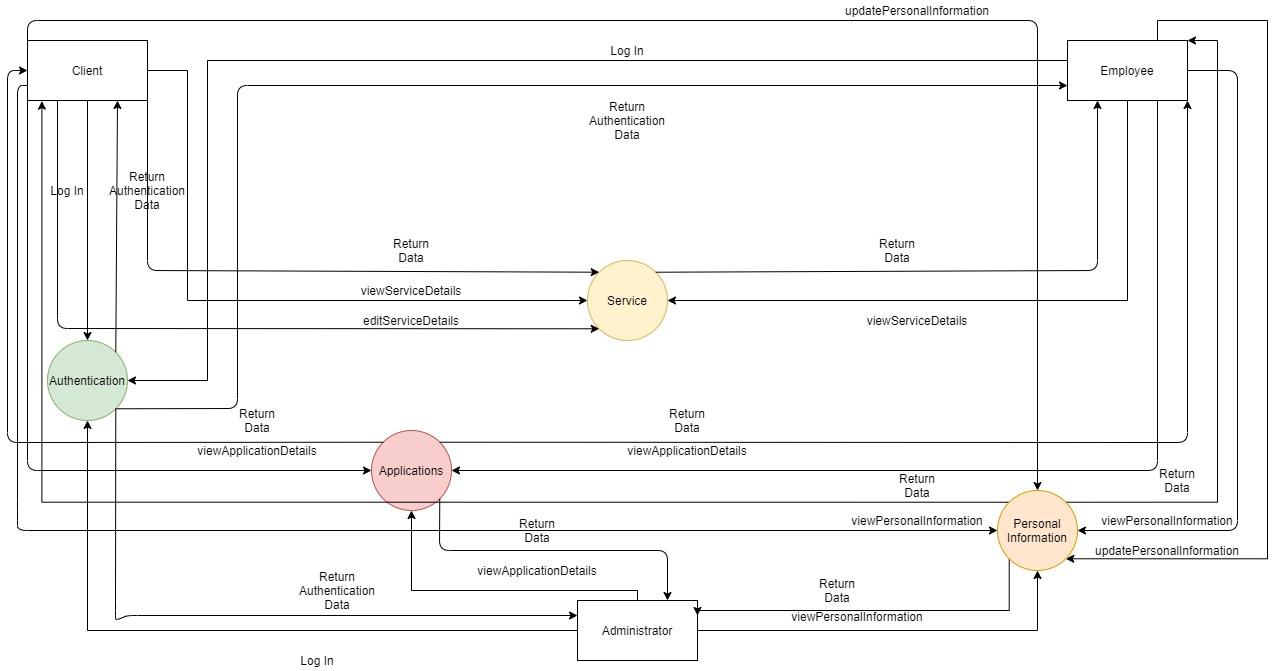

The diagram above was exported from draw.io. Its source (the exported page's mxGraphModel, read from the mxfile embedded in the PNG):
<mxGraphModel dx="1038" dy="2917" grid="1" gridSize="10" guides="1" tooltips="1" connect="1" arrows="1" fold="1" page="1" pageScale="1" pageWidth="827" pageHeight="1169" background="#ffffff" math="0" shadow="0">
  <root>
    <mxCell id="0" />
    <mxCell id="1" parent="0" />
    <mxCell id="XSVP00uAhKRp3uGjmcme-1" style="edgeStyle=orthogonalEdgeStyle;rounded=0;orthogonalLoop=1;jettySize=auto;html=1;entryX=0.5;entryY=0;entryDx=0;entryDy=0;" edge="1" parent="1" source="XSVP00uAhKRp3uGjmcme-3" target="XSVP00uAhKRp3uGjmcme-16">
      <mxGeometry relative="1" as="geometry" />
    </mxCell>
    <mxCell id="XSVP00uAhKRp3uGjmcme-2" style="edgeStyle=orthogonalEdgeStyle;rounded=0;orthogonalLoop=1;jettySize=auto;html=1;entryX=0;entryY=0.5;entryDx=0;entryDy=0;" edge="1" parent="1" source="XSVP00uAhKRp3uGjmcme-3" target="XSVP00uAhKRp3uGjmcme-25">
      <mxGeometry relative="1" as="geometry">
        <Array as="points">
          <mxPoint x="190" y="-1120" />
          <mxPoint x="190" y="-890" />
        </Array>
      </mxGeometry>
    </mxCell>
    <mxCell id="XSVP00uAhKRp3uGjmcme-3" value="Client" style="rounded=0;whiteSpace=wrap;html=1;shadow=0;" vertex="1" parent="1">
      <mxGeometry x="30" y="-1150" width="120" height="60" as="geometry" />
    </mxCell>
    <mxCell id="XSVP00uAhKRp3uGjmcme-4" style="edgeStyle=orthogonalEdgeStyle;rounded=0;orthogonalLoop=1;jettySize=auto;html=1;entryX=0.5;entryY=1;entryDx=0;entryDy=0;" edge="1" parent="1" source="XSVP00uAhKRp3uGjmcme-8" target="XSVP00uAhKRp3uGjmcme-16">
      <mxGeometry relative="1" as="geometry" />
    </mxCell>
    <mxCell id="XSVP00uAhKRp3uGjmcme-5" style="edgeStyle=orthogonalEdgeStyle;rounded=0;orthogonalLoop=1;jettySize=auto;html=1;entryX=0.5;entryY=1;entryDx=0;entryDy=0;" edge="1" parent="1" source="XSVP00uAhKRp3uGjmcme-8" target="XSVP00uAhKRp3uGjmcme-34">
      <mxGeometry relative="1" as="geometry">
        <Array as="points">
          <mxPoint x="640" y="-600" />
          <mxPoint x="414" y="-600" />
        </Array>
      </mxGeometry>
    </mxCell>
    <mxCell id="XSVP00uAhKRp3uGjmcme-6" style="edgeStyle=orthogonalEdgeStyle;rounded=0;orthogonalLoop=1;jettySize=auto;html=1;entryX=0.5;entryY=1;entryDx=0;entryDy=0;" edge="1" parent="1" source="XSVP00uAhKRp3uGjmcme-8" target="XSVP00uAhKRp3uGjmcme-49">
      <mxGeometry relative="1" as="geometry" />
    </mxCell>
    <mxCell id="XSVP00uAhKRp3uGjmcme-8" value="Administrator" style="rounded=0;whiteSpace=wrap;html=1;" vertex="1" parent="1">
      <mxGeometry x="580" y="-590" width="120" height="60" as="geometry" />
    </mxCell>
    <mxCell id="XSVP00uAhKRp3uGjmcme-9" style="edgeStyle=orthogonalEdgeStyle;rounded=0;orthogonalLoop=1;jettySize=auto;html=1;entryX=1;entryY=0.5;entryDx=0;entryDy=0;" edge="1" parent="1" source="XSVP00uAhKRp3uGjmcme-15" target="XSVP00uAhKRp3uGjmcme-16">
      <mxGeometry relative="1" as="geometry">
        <Array as="points">
          <mxPoint x="210" y="-1130" />
          <mxPoint x="210" y="-810" />
        </Array>
      </mxGeometry>
    </mxCell>
    <mxCell id="XSVP00uAhKRp3uGjmcme-10" style="edgeStyle=orthogonalEdgeStyle;rounded=0;orthogonalLoop=1;jettySize=auto;html=1;entryX=1;entryY=0.5;entryDx=0;entryDy=0;" edge="1" parent="1" source="XSVP00uAhKRp3uGjmcme-15" target="XSVP00uAhKRp3uGjmcme-25">
      <mxGeometry relative="1" as="geometry">
        <Array as="points">
          <mxPoint x="1130" y="-890" />
        </Array>
      </mxGeometry>
    </mxCell>
    <mxCell id="XSVP00uAhKRp3uGjmcme-11" style="edgeStyle=orthogonalEdgeStyle;rounded=0;orthogonalLoop=1;jettySize=auto;html=1;exitX=0.75;exitY=0;exitDx=0;exitDy=0;entryX=1;entryY=1;entryDx=0;entryDy=0;" edge="1" parent="1" source="XSVP00uAhKRp3uGjmcme-15" target="XSVP00uAhKRp3uGjmcme-49">
      <mxGeometry relative="1" as="geometry">
        <Array as="points">
          <mxPoint x="1160" y="-1170" />
          <mxPoint x="1270" y="-1170" />
          <mxPoint x="1270" y="-632" />
        </Array>
      </mxGeometry>
    </mxCell>
    <mxCell id="XSVP00uAhKRp3uGjmcme-15" value="Employee" style="rounded=0;whiteSpace=wrap;html=1;" vertex="1" parent="1">
      <mxGeometry x="1070" y="-1150" width="120" height="60" as="geometry" />
    </mxCell>
    <mxCell id="XSVP00uAhKRp3uGjmcme-16" value="Authentication" style="ellipse;whiteSpace=wrap;html=1;aspect=fixed;fillColor=#d5e8d4;strokeColor=#82b366;" vertex="1" parent="1">
      <mxGeometry x="50" y="-850" width="80" height="80" as="geometry" />
    </mxCell>
    <mxCell id="XSVP00uAhKRp3uGjmcme-17" value="Log In" style="text;html=1;strokeColor=none;fillColor=none;align=center;verticalAlign=middle;whiteSpace=wrap;rounded=0;shadow=0;" vertex="1" parent="1">
      <mxGeometry x="50" y="-1010" width="40" height="20" as="geometry" />
    </mxCell>
    <mxCell id="XSVP00uAhKRp3uGjmcme-18" value="" style="endArrow=classic;html=1;exitX=1;exitY=0;exitDx=0;exitDy=0;entryX=0.75;entryY=1;entryDx=0;entryDy=0;" edge="1" parent="1" source="XSVP00uAhKRp3uGjmcme-16" target="XSVP00uAhKRp3uGjmcme-3">
      <mxGeometry width="50" height="50" relative="1" as="geometry">
        <mxPoint x="500" y="-880" as="sourcePoint" />
        <mxPoint x="550" y="-930" as="targetPoint" />
      </mxGeometry>
    </mxCell>
    <mxCell id="XSVP00uAhKRp3uGjmcme-19" value="Return Authentication Data" style="text;html=1;strokeColor=none;fillColor=none;align=center;verticalAlign=middle;whiteSpace=wrap;rounded=0;shadow=0;" vertex="1" parent="1">
      <mxGeometry x="130" y="-1010" width="40" height="20" as="geometry" />
    </mxCell>
    <mxCell id="XSVP00uAhKRp3uGjmcme-20" value="" style="endArrow=classic;html=1;exitX=1;exitY=1;exitDx=0;exitDy=0;entryX=0;entryY=0.25;entryDx=0;entryDy=0;" edge="1" parent="1" source="XSVP00uAhKRp3uGjmcme-16" target="XSVP00uAhKRp3uGjmcme-8">
      <mxGeometry width="50" height="50" relative="1" as="geometry">
        <mxPoint x="500" y="-690" as="sourcePoint" />
        <mxPoint x="550" y="-740" as="targetPoint" />
        <Array as="points">
          <mxPoint x="118" y="-580" />
          <mxPoint x="118" y="-570" />
          <mxPoint x="130" y="-575" />
        </Array>
      </mxGeometry>
    </mxCell>
    <mxCell id="XSVP00uAhKRp3uGjmcme-21" value="Log In" style="text;html=1;strokeColor=none;fillColor=none;align=center;verticalAlign=middle;whiteSpace=wrap;rounded=0;shadow=0;" vertex="1" parent="1">
      <mxGeometry x="300" y="-540" width="40" height="20" as="geometry" />
    </mxCell>
    <mxCell id="XSVP00uAhKRp3uGjmcme-22" value="" style="endArrow=classic;html=1;exitX=1;exitY=1;exitDx=0;exitDy=0;entryX=0;entryY=0.75;entryDx=0;entryDy=0;" edge="1" parent="1" source="XSVP00uAhKRp3uGjmcme-16" target="XSVP00uAhKRp3uGjmcme-15">
      <mxGeometry width="50" height="50" relative="1" as="geometry">
        <mxPoint x="530" y="-820" as="sourcePoint" />
        <mxPoint x="580" y="-870" as="targetPoint" />
        <Array as="points">
          <mxPoint x="240" y="-782" />
          <mxPoint x="240" y="-1105" />
        </Array>
      </mxGeometry>
    </mxCell>
    <mxCell id="XSVP00uAhKRp3uGjmcme-23" value="Log In" style="text;html=1;strokeColor=none;fillColor=none;align=center;verticalAlign=middle;whiteSpace=wrap;rounded=0;shadow=0;" vertex="1" parent="1">
      <mxGeometry x="610" y="-1150" width="40" height="20" as="geometry" />
    </mxCell>
    <mxCell id="XSVP00uAhKRp3uGjmcme-24" value="Return Authentication Data" style="text;html=1;strokeColor=none;fillColor=none;align=center;verticalAlign=middle;whiteSpace=wrap;rounded=0;shadow=0;" vertex="1" parent="1">
      <mxGeometry x="610" y="-1080" width="40" height="20" as="geometry" />
    </mxCell>
    <mxCell id="XSVP00uAhKRp3uGjmcme-25" value="Service" style="ellipse;whiteSpace=wrap;html=1;aspect=fixed;shadow=0;fillColor=#fff2cc;strokeColor=#d6b656;" vertex="1" parent="1">
      <mxGeometry x="590" y="-930" width="80" height="80" as="geometry" />
    </mxCell>
    <mxCell id="XSVP00uAhKRp3uGjmcme-26" value="viewServiceDetails" style="text;html=1;strokeColor=none;fillColor=none;align=center;verticalAlign=middle;whiteSpace=wrap;rounded=0;shadow=0;" vertex="1" parent="1">
      <mxGeometry x="900" y="-880" width="40" height="20" as="geometry" />
    </mxCell>
    <mxCell id="XSVP00uAhKRp3uGjmcme-27" value="" style="endArrow=classic;html=1;exitX=1;exitY=0;exitDx=0;exitDy=0;entryX=0.25;entryY=1;entryDx=0;entryDy=0;" edge="1" parent="1" source="XSVP00uAhKRp3uGjmcme-25" target="XSVP00uAhKRp3uGjmcme-15">
      <mxGeometry width="50" height="50" relative="1" as="geometry">
        <mxPoint x="530" y="-920" as="sourcePoint" />
        <mxPoint x="580" y="-970" as="targetPoint" />
        <Array as="points">
          <mxPoint x="1100" y="-920" />
        </Array>
      </mxGeometry>
    </mxCell>
    <mxCell id="XSVP00uAhKRp3uGjmcme-28" value="Return Data" style="text;html=1;strokeColor=none;fillColor=none;align=center;verticalAlign=middle;whiteSpace=wrap;rounded=0;shadow=0;" vertex="1" parent="1">
      <mxGeometry x="880" y="-950" width="40" height="20" as="geometry" />
    </mxCell>
    <mxCell id="XSVP00uAhKRp3uGjmcme-29" value="viewServiceDetails" style="text;html=1;strokeColor=none;fillColor=none;align=center;verticalAlign=middle;whiteSpace=wrap;rounded=0;shadow=0;" vertex="1" parent="1">
      <mxGeometry x="394" y="-910" width="40" height="20" as="geometry" />
    </mxCell>
    <mxCell id="XSVP00uAhKRp3uGjmcme-30" value="" style="endArrow=classic;html=1;exitX=1;exitY=0.25;exitDx=0;exitDy=0;entryX=0;entryY=0;entryDx=0;entryDy=0;" edge="1" parent="1" source="XSVP00uAhKRp3uGjmcme-3" target="XSVP00uAhKRp3uGjmcme-25">
      <mxGeometry width="50" height="50" relative="1" as="geometry">
        <mxPoint x="530" y="-930" as="sourcePoint" />
        <mxPoint x="580" y="-980" as="targetPoint" />
        <Array as="points">
          <mxPoint x="150" y="-920" />
        </Array>
      </mxGeometry>
    </mxCell>
    <mxCell id="XSVP00uAhKRp3uGjmcme-31" value="Return Data" style="text;html=1;strokeColor=none;fillColor=none;align=center;verticalAlign=middle;whiteSpace=wrap;rounded=0;shadow=0;" vertex="1" parent="1">
      <mxGeometry x="394" y="-950" width="40" height="20" as="geometry" />
    </mxCell>
    <mxCell id="XSVP00uAhKRp3uGjmcme-32" value="" style="endArrow=classic;html=1;exitX=0.25;exitY=1;exitDx=0;exitDy=0;entryX=0;entryY=1;entryDx=0;entryDy=0;" edge="1" parent="1" source="XSVP00uAhKRp3uGjmcme-3" target="XSVP00uAhKRp3uGjmcme-25">
      <mxGeometry width="50" height="50" relative="1" as="geometry">
        <mxPoint x="530" y="-930" as="sourcePoint" />
        <mxPoint x="580" y="-980" as="targetPoint" />
        <Array as="points">
          <mxPoint x="60" y="-862" />
        </Array>
      </mxGeometry>
    </mxCell>
    <mxCell id="XSVP00uAhKRp3uGjmcme-33" value="editServiceDetails" style="text;html=1;strokeColor=none;fillColor=none;align=center;verticalAlign=middle;whiteSpace=wrap;rounded=0;shadow=0;" vertex="1" parent="1">
      <mxGeometry x="394" y="-880" width="40" height="20" as="geometry" />
    </mxCell>
    <mxCell id="XSVP00uAhKRp3uGjmcme-34" value="Applications" style="ellipse;whiteSpace=wrap;html=1;aspect=fixed;shadow=0;fillColor=#f8cecc;strokeColor=#b85450;" vertex="1" parent="1">
      <mxGeometry x="374" y="-760" width="80" height="80" as="geometry" />
    </mxCell>
    <mxCell id="XSVP00uAhKRp3uGjmcme-35" value="" style="endArrow=classic;html=1;exitX=0.75;exitY=1;exitDx=0;exitDy=0;entryX=1;entryY=0.5;entryDx=0;entryDy=0;" edge="1" parent="1" source="XSVP00uAhKRp3uGjmcme-15" target="XSVP00uAhKRp3uGjmcme-34">
      <mxGeometry width="50" height="50" relative="1" as="geometry">
        <mxPoint x="530" y="-930" as="sourcePoint" />
        <mxPoint x="580" y="-980" as="targetPoint" />
        <Array as="points">
          <mxPoint x="1160" y="-720" />
        </Array>
      </mxGeometry>
    </mxCell>
    <mxCell id="XSVP00uAhKRp3uGjmcme-36" value="viewApplicationDetails" style="text;html=1;strokeColor=none;fillColor=none;align=center;verticalAlign=middle;whiteSpace=wrap;rounded=0;shadow=0;" vertex="1" parent="1">
      <mxGeometry x="670" y="-750" width="40" height="20" as="geometry" />
    </mxCell>
    <mxCell id="XSVP00uAhKRp3uGjmcme-37" value="" style="endArrow=classic;html=1;exitX=1;exitY=0;exitDx=0;exitDy=0;entryX=1;entryY=1;entryDx=0;entryDy=0;" edge="1" parent="1" source="XSVP00uAhKRp3uGjmcme-34" target="XSVP00uAhKRp3uGjmcme-15">
      <mxGeometry width="50" height="50" relative="1" as="geometry">
        <mxPoint x="550" y="-830" as="sourcePoint" />
        <mxPoint x="600" y="-880" as="targetPoint" />
        <Array as="points">
          <mxPoint x="1190" y="-748" />
        </Array>
      </mxGeometry>
    </mxCell>
    <mxCell id="XSVP00uAhKRp3uGjmcme-38" value="Return Data" style="text;html=1;strokeColor=none;fillColor=none;align=center;verticalAlign=middle;whiteSpace=wrap;rounded=0;shadow=0;" vertex="1" parent="1">
      <mxGeometry x="670" y="-780" width="40" height="20" as="geometry" />
    </mxCell>
    <mxCell id="XSVP00uAhKRp3uGjmcme-39" value="" style="endArrow=classic;html=1;exitX=0;exitY=1;exitDx=0;exitDy=0;entryX=0;entryY=0.5;entryDx=0;entryDy=0;" edge="1" parent="1" source="XSVP00uAhKRp3uGjmcme-3" target="XSVP00uAhKRp3uGjmcme-34">
      <mxGeometry width="50" height="50" relative="1" as="geometry">
        <mxPoint x="610" y="-830" as="sourcePoint" />
        <mxPoint x="660" y="-880" as="targetPoint" />
        <Array as="points">
          <mxPoint x="30" y="-720" />
        </Array>
      </mxGeometry>
    </mxCell>
    <mxCell id="XSVP00uAhKRp3uGjmcme-40" value="viewApplicationDetails" style="text;html=1;strokeColor=none;fillColor=none;align=center;verticalAlign=middle;whiteSpace=wrap;rounded=0;shadow=0;" vertex="1" parent="1">
      <mxGeometry x="240" y="-750" width="40" height="20" as="geometry" />
    </mxCell>
    <mxCell id="XSVP00uAhKRp3uGjmcme-41" value="" style="endArrow=classic;html=1;exitX=0;exitY=0;exitDx=0;exitDy=0;entryX=0;entryY=0.5;entryDx=0;entryDy=0;" edge="1" parent="1" source="XSVP00uAhKRp3uGjmcme-34" target="XSVP00uAhKRp3uGjmcme-3">
      <mxGeometry width="50" height="50" relative="1" as="geometry">
        <mxPoint x="610" y="-830" as="sourcePoint" />
        <mxPoint x="660" y="-880" as="targetPoint" />
        <Array as="points">
          <mxPoint x="10" y="-748" />
          <mxPoint x="10" y="-1120" />
        </Array>
      </mxGeometry>
    </mxCell>
    <mxCell id="XSVP00uAhKRp3uGjmcme-42" value="Return Data" style="text;html=1;strokeColor=none;fillColor=none;align=center;verticalAlign=middle;whiteSpace=wrap;rounded=0;shadow=0;" vertex="1" parent="1">
      <mxGeometry x="240" y="-780" width="40" height="20" as="geometry" />
    </mxCell>
    <mxCell id="XSVP00uAhKRp3uGjmcme-43" value="viewApplicationDetails" style="text;html=1;strokeColor=none;fillColor=none;align=center;verticalAlign=middle;whiteSpace=wrap;rounded=0;shadow=0;" vertex="1" parent="1">
      <mxGeometry x="520" y="-630" width="40" height="20" as="geometry" />
    </mxCell>
    <mxCell id="XSVP00uAhKRp3uGjmcme-44" value="" style="endArrow=classic;html=1;exitX=1;exitY=1;exitDx=0;exitDy=0;entryX=0.75;entryY=0;entryDx=0;entryDy=0;" edge="1" parent="1" source="XSVP00uAhKRp3uGjmcme-34" target="XSVP00uAhKRp3uGjmcme-8">
      <mxGeometry width="50" height="50" relative="1" as="geometry">
        <mxPoint x="610" y="-630" as="sourcePoint" />
        <mxPoint x="660" y="-680" as="targetPoint" />
        <Array as="points">
          <mxPoint x="442" y="-640" />
          <mxPoint x="670" y="-640" />
        </Array>
      </mxGeometry>
    </mxCell>
    <mxCell id="XSVP00uAhKRp3uGjmcme-45" value="Return Data" style="text;html=1;strokeColor=none;fillColor=none;align=center;verticalAlign=middle;whiteSpace=wrap;rounded=0;shadow=0;" vertex="1" parent="1">
      <mxGeometry x="520" y="-670" width="40" height="20" as="geometry" />
    </mxCell>
    <mxCell id="XSVP00uAhKRp3uGjmcme-46" style="edgeStyle=orthogonalEdgeStyle;rounded=0;orthogonalLoop=1;jettySize=auto;html=1;exitX=1;exitY=0;exitDx=0;exitDy=0;" edge="1" parent="1" source="XSVP00uAhKRp3uGjmcme-49">
      <mxGeometry relative="1" as="geometry">
        <mxPoint x="1190" y="-1150" as="targetPoint" />
        <Array as="points">
          <mxPoint x="1220" y="-688" />
          <mxPoint x="1220" y="-1150" />
        </Array>
      </mxGeometry>
    </mxCell>
    <mxCell id="XSVP00uAhKRp3uGjmcme-47" style="edgeStyle=orthogonalEdgeStyle;rounded=0;orthogonalLoop=1;jettySize=auto;html=1;exitX=0;exitY=1;exitDx=0;exitDy=0;entryX=1;entryY=0.25;entryDx=0;entryDy=0;" edge="1" parent="1" source="XSVP00uAhKRp3uGjmcme-49" target="XSVP00uAhKRp3uGjmcme-8">
      <mxGeometry relative="1" as="geometry">
        <Array as="points">
          <mxPoint x="1012" y="-580" />
          <mxPoint x="700" y="-580" />
        </Array>
      </mxGeometry>
    </mxCell>
    <mxCell id="XSVP00uAhKRp3uGjmcme-48" style="edgeStyle=orthogonalEdgeStyle;rounded=0;orthogonalLoop=1;jettySize=auto;html=1;exitX=0;exitY=0;exitDx=0;exitDy=0;entryX=0.12;entryY=1.01;entryDx=0;entryDy=0;entryPerimeter=0;" edge="1" parent="1" source="XSVP00uAhKRp3uGjmcme-49" target="XSVP00uAhKRp3uGjmcme-3">
      <mxGeometry relative="1" as="geometry" />
    </mxCell>
    <mxCell id="XSVP00uAhKRp3uGjmcme-49" value="Personal Information" style="ellipse;whiteSpace=wrap;html=1;aspect=fixed;shadow=0;fillColor=#ffe6cc;strokeColor=#d79b00;" vertex="1" parent="1">
      <mxGeometry x="1000" y="-700" width="80" height="80" as="geometry" />
    </mxCell>
    <mxCell id="XSVP00uAhKRp3uGjmcme-50" value="" style="endArrow=classic;html=1;exitX=1;exitY=0.5;exitDx=0;exitDy=0;entryX=1;entryY=0.5;entryDx=0;entryDy=0;" edge="1" parent="1" source="XSVP00uAhKRp3uGjmcme-15" target="XSVP00uAhKRp3uGjmcme-49">
      <mxGeometry width="50" height="50" relative="1" as="geometry">
        <mxPoint x="620" y="-940" as="sourcePoint" />
        <mxPoint x="670" y="-990" as="targetPoint" />
        <Array as="points">
          <mxPoint x="1240" y="-1120" />
          <mxPoint x="1240" y="-660" />
        </Array>
      </mxGeometry>
    </mxCell>
    <mxCell id="XSVP00uAhKRp3uGjmcme-51" value="viewPersonalInformation" style="text;html=1;strokeColor=none;fillColor=none;align=center;verticalAlign=middle;whiteSpace=wrap;rounded=0;shadow=0;" vertex="1" parent="1">
      <mxGeometry x="1150" y="-680" width="40" height="20" as="geometry" />
    </mxCell>
    <mxCell id="XSVP00uAhKRp3uGjmcme-52" value="Return Data" style="text;html=1;strokeColor=none;fillColor=none;align=center;verticalAlign=middle;whiteSpace=wrap;rounded=0;shadow=0;" vertex="1" parent="1">
      <mxGeometry x="1160" y="-720" width="40" height="20" as="geometry" />
    </mxCell>
    <mxCell id="XSVP00uAhKRp3uGjmcme-53" value="updatePersonalInformation" style="text;html=1;strokeColor=none;fillColor=none;align=center;verticalAlign=middle;whiteSpace=wrap;rounded=0;shadow=0;" vertex="1" parent="1">
      <mxGeometry x="1150" y="-650" width="40" height="20" as="geometry" />
    </mxCell>
    <mxCell id="XSVP00uAhKRp3uGjmcme-54" value="viewPersonalInformation" style="text;html=1;strokeColor=none;fillColor=none;align=center;verticalAlign=middle;whiteSpace=wrap;rounded=0;shadow=0;" vertex="1" parent="1">
      <mxGeometry x="840" y="-584" width="40" height="20" as="geometry" />
    </mxCell>
    <mxCell id="XSVP00uAhKRp3uGjmcme-55" value="Return Data" style="text;html=1;strokeColor=none;fillColor=none;align=center;verticalAlign=middle;whiteSpace=wrap;rounded=0;shadow=0;" vertex="1" parent="1">
      <mxGeometry x="820" y="-610" width="40" height="20" as="geometry" />
    </mxCell>
    <mxCell id="XSVP00uAhKRp3uGjmcme-56" value="" style="endArrow=classic;html=1;exitX=0;exitY=0.75;exitDx=0;exitDy=0;" edge="1" parent="1" source="XSVP00uAhKRp3uGjmcme-3">
      <mxGeometry width="50" height="50" relative="1" as="geometry">
        <mxPoint x="640" y="-750" as="sourcePoint" />
        <mxPoint x="1000" y="-660" as="targetPoint" />
        <Array as="points">
          <mxPoint x="20" y="-1105" />
          <mxPoint x="20" y="-680" />
          <mxPoint x="20" y="-660" />
        </Array>
      </mxGeometry>
    </mxCell>
    <mxCell id="XSVP00uAhKRp3uGjmcme-57" value="viewPersonalInformation" style="text;html=1;strokeColor=none;fillColor=none;align=center;verticalAlign=middle;whiteSpace=wrap;rounded=0;shadow=0;" vertex="1" parent="1">
      <mxGeometry x="900" y="-680" width="40" height="20" as="geometry" />
    </mxCell>
    <mxCell id="XSVP00uAhKRp3uGjmcme-58" value="Return Data" style="text;html=1;strokeColor=none;fillColor=none;align=center;verticalAlign=middle;whiteSpace=wrap;rounded=0;shadow=0;" vertex="1" parent="1">
      <mxGeometry x="900" y="-720" width="40" height="30" as="geometry" />
    </mxCell>
    <mxCell id="XSVP00uAhKRp3uGjmcme-59" value="" style="endArrow=classic;html=1;exitX=0;exitY=0;exitDx=0;exitDy=0;entryX=0.5;entryY=0;entryDx=0;entryDy=0;" edge="1" parent="1" source="XSVP00uAhKRp3uGjmcme-3" target="XSVP00uAhKRp3uGjmcme-49">
      <mxGeometry width="50" height="50" relative="1" as="geometry">
        <mxPoint x="500" y="-750" as="sourcePoint" />
        <mxPoint x="550" y="-800" as="targetPoint" />
        <Array as="points">
          <mxPoint x="30" y="-1170" />
          <mxPoint x="1040" y="-1170" />
        </Array>
      </mxGeometry>
    </mxCell>
    <mxCell id="XSVP00uAhKRp3uGjmcme-60" value="updatePersonalInformation" style="text;html=1;strokeColor=none;fillColor=none;align=center;verticalAlign=middle;whiteSpace=wrap;rounded=0;shadow=0;" vertex="1" parent="1">
      <mxGeometry x="900" y="-1190" width="40" height="20" as="geometry" />
    </mxCell>
    <mxCell id="XSVP00uAhKRp3uGjmcme-61" value="Return Authentication Data" style="text;html=1;strokeColor=none;fillColor=none;align=center;verticalAlign=middle;whiteSpace=wrap;rounded=0;shadow=0;" vertex="1" parent="1">
      <mxGeometry x="320" y="-610" width="40" height="20" as="geometry" />
    </mxCell>
  </root>
</mxGraphModel>